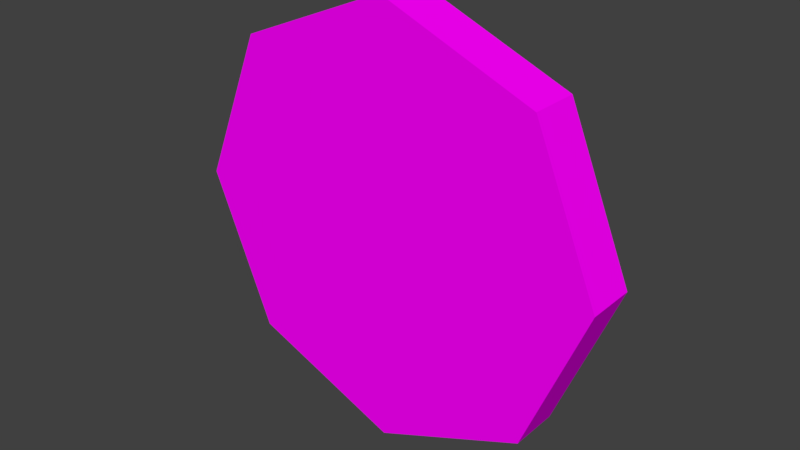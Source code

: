# Source: coin.blend  (saved by Blender 2.79.0; exported with 4.5.12 LTS)
import bpy
from mathutils import Matrix  # noqa: F401  (used for matrix-valued properties, if any)

bpy.ops.wm.read_factory_settings(use_empty=True)
scene = bpy.context.scene
scene.name = 'Scene'

# ---- collections
col_collection_1 = bpy.data.collections.new('Collection 1'); scene.collection.children.link(col_collection_1)

# ---- images (referenced by path relative to the original .blend; pixels are not part of the script)
import os
ASSET_DIR = os.environ.get("B2B_ASSET_DIR", "")  # directory of the original .blend (textures are referenced by path, not embedded)
HERE = os.path.dirname(os.path.abspath(__file__))  # packed textures are extracted next to this script under _unpacked/

def load_image(name, relpath, width, height, colorspace="sRGB"):
    """Load a texture the original file referenced (path relative to the .blend, or extracted next to this script)."""
    p = next((c for c in (os.path.join(HERE, relpath), os.path.join(ASSET_DIR, relpath)) if relpath and os.path.exists(c)), "")
    if p:
        img = bpy.data.images.load(p, check_existing=True)
        img.name = name
    else:  # same state as the original file: an image datablock whose file is absent (Cycles renders it pink)
        img = bpy.data.images.new(name, width, height)
        img.source = "FILE"
        img.filepath = "//" + (relpath or name)
    img.colorspace_settings.name = colorspace
    return img
img_coin_texture_png = load_image('coin_texture.png', 'coin_texture.png', 1024, 1024, 'sRGB')

# ---- materials (node trees are filled in below, after node groups)
mat_material_001 = bpy.data.materials.new('Material.001')
mat_material_001.alpha_threshold = 0.0
mat_material_001.roughness = 0.5

# ---- material node trees
mat_material_001.use_nodes = True; mat_material_001.node_tree.nodes.clear()
_N = mat_material_001.node_tree.nodes; _L = mat_material_001.node_tree.links
n0 = _N.new('ShaderNodeOutputMaterial'); n0.name = 'Material Output'; n0.location = (300, 300)
n1 = _N.new('ShaderNodeBsdfDiffuse'); n1.name = 'Diffuse BSDF'; n1.location = (10, 300)
n2 = _N.new('ShaderNodeTexImage'); n2.name = 'Image Texture'; n2.location = (-180, 300)
n2.width = 140
n2.image = img_coin_texture_png
_L.new(n1.outputs[0], n0.inputs[0])
_L.new(n2.outputs[0], n1.inputs[0])
n0.is_active_output = True

# ---- world
world_world = bpy.data.worlds.new('World'); scene.world = world_world
world_world.color = (0.05088, 0.05088, 0.05088)
world_world.use_sun_shadow = False
world_world.sun_shadow_jitter_overblur = 0.0
world_world.cycles.sampling_method = 'MANUAL'

# ---- meshes
me_circle_001 = bpy.data.meshes.new('Circle.001')
me_circle_001.from_pydata([(-0.7046, -0.1157, -0.7096), (0.003563, -0.1157, -1.0), (0.7096, -0.1157, -0.7046), (1.0, -0.1157, 0.003563), (0.7046, -0.1157, 0.7096), (-0.003563, -0.1157, 1.0), (-0.7096, -0.1157, 0.7046), (-1.0, -0.1157, -0.003563), (-0.7046, 0.1157, -0.7096), (0.003563, 0.1157, -1.0), (0.7096, 0.1157, -0.7046), (1.0, 0.1157, 0.003563), (0.7046, 0.1157, 0.7096), (-0.003563, 0.1157, 1.0), (-0.7096, 0.1157, 0.7046), (-1.0, 0.1157, -0.003563)], [], [(2, 1, 9, 10), (7, 6, 14, 15), (5, 4, 12, 13), (3, 2, 10, 11), (1, 0, 8, 9), (0, 7, 15, 8), (6, 5, 13, 14), (4, 3, 11, 12), (9, 8, 15, 14, 13, 12, 11, 10), (1, 2, 3, 4, 5, 6, 7, 0)])
_uv = me_circle_001.uv_layers.new(name='UVMap')
_uv.uv.foreach_set('vector', [0.4805, 0.5072, 0.3151, 0.4387, 0.3358, 0.3888, 0.5012, 0.4573, 0.08133, 0.6726, 0.1498, 0.8379, 0.09983, 0.8586, 0.03135, 0.6933, 0.3151, 0.9064, 0.4805, 0.8379, 0.5012, 0.8879, 0.3358, 0.9563, 0.5489, 0.6726, 0.4805, 0.5072, 0.5304, 0.4865, 0.5989, 0.6519, 0.3151, 0.4387, 0.1498, 0.5072, 0.1291, 0.4573, 0.2944, 0.3888, 0.1498, 0.5072, 0.08133, 0.6726, 0.03135, 0.6519, 0.09983, 0.4865, 0.1498, 0.8379, 0.3151, 0.9064, 0.2944, 0.9563, 0.1291, 0.8879, 0.4805, 0.8379, 0.5489, 0.6726, 0.5989, 0.6933, 0.5304, 0.8586, 0.9706, 0.3271, 0.8441, 0.4536, 0.6651, 0.4536, 0.5386, 0.3271, 0.5386, 0.1481, 0.6651, 0.02158, 0.8441, 0.02158, 0.9706, 0.1481, 0.3151, 0.4387, 0.4805, 0.5072, 0.5489, 0.6726, 0.4805, 0.8379, 0.3151, 0.9064, 0.1498, 0.8379, 0.08133, 0.6726, 0.1498, 0.5072])
me_circle_001.materials.append(mat_material_001)
me_circle_001.use_remesh_preserve_volume = False
me_circle_001.use_remesh_preserve_attributes = False
me_circle_001.use_mirror_vertex_groups = False
me_circle_001.update()

# ---- objects
ob_circle = bpy.data.objects.new('Circle', me_circle_001)

# ---- transforms, parenting, visibility, modifiers, constraints
ob_circle.location = (-1.863e-08, 2.975e-15, 3.725e-09)
ob_circle.lineart.crease_threshold = 0.0

# ---- collection membership
col_collection_1.objects.link(ob_circle)

# ---- scene / render settings (as saved in the file)
scene.frame_start = 1; scene.frame_end = 250; scene.frame_set(1)
scene.render.engine = 'CYCLES'
scene.render.resolution_percentage = 50
scene.render.dither_intensity = 0.0
scene.cycles.use_denoising = False
scene.cycles.samples = 128
scene.cycles.sampling_pattern = 'TABULATED_SOBOL'
scene.cycles.use_adaptive_sampling = False
scene.cycles.use_light_tree = False
scene.cycles.blur_glossy = 0.0
scene.cycles.sample_clamp_indirect = 0.0
scene.view_settings.view_transform = 'Standard'
bpy.context.view_layer.update()

# ---- added for rendering (the .blend has no active camera and no usable light): camera, sun
cam_auto = bpy.data.cameras.new('AutoCamera')
cam_auto.lens = 50.0
cam_auto.sensor_width = 36.0
cam_auto.clip_end = 1000.0
ob_auto_camera = bpy.data.objects.new('AutoCamera', cam_auto)
scene.collection.objects.link(ob_auto_camera)
ob_auto_camera.location = (2.62565, -3.15079, 2.10052)
ob_auto_camera.rotation_euler = (1.09748, -7.21219e-08, 0.694738)
scene.camera = ob_auto_camera
light_auto_sun = bpy.data.lights.new('AutoSun', 'SUN')
light_auto_sun.energy = 3.0
light_auto_sun.angle = 0.0523599
ob_auto_sun = bpy.data.objects.new('AutoSun', light_auto_sun)
scene.collection.objects.link(ob_auto_sun)
ob_auto_sun.rotation_euler = (0.872665, 0.174533, 0.523599)
bpy.context.view_layer.update()
